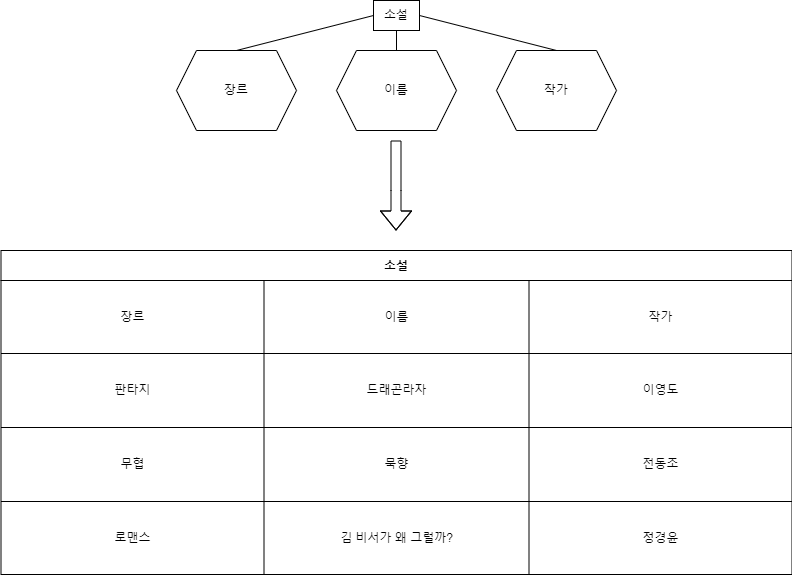

The diagram above was exported from draw.io. Its source (the exported page's mxGraphModel, read from the mxfile embedded in the PNG):
<mxGraphModel dx="1422" dy="705" grid="1" gridSize="10" guides="1" tooltips="1" connect="1" arrows="1" fold="1" page="1" pageScale="1" pageWidth="827" pageHeight="1169" math="0" shadow="0">
  <root>
    <mxCell id="0" />
    <mxCell id="1" parent="0" />
    <mxCell id="-_KTDwy1RIUcFuX0pgNP-1" value="소설" style="rounded=0;whiteSpace=wrap;html=1;" vertex="1" parent="1">
      <mxGeometry x="397" y="30" width="46" height="30" as="geometry" />
    </mxCell>
    <mxCell id="-_KTDwy1RIUcFuX0pgNP-2" value="장르" style="shape=hexagon;perimeter=hexagonPerimeter2;whiteSpace=wrap;html=1;fixedSize=1;" vertex="1" parent="1">
      <mxGeometry x="200" y="80" width="120" height="80" as="geometry" />
    </mxCell>
    <mxCell id="-_KTDwy1RIUcFuX0pgNP-4" value="이름" style="shape=hexagon;perimeter=hexagonPerimeter2;whiteSpace=wrap;html=1;fixedSize=1;" vertex="1" parent="1">
      <mxGeometry x="360" y="80" width="120" height="80" as="geometry" />
    </mxCell>
    <mxCell id="-_KTDwy1RIUcFuX0pgNP-5" value="작가" style="shape=hexagon;perimeter=hexagonPerimeter2;whiteSpace=wrap;html=1;fixedSize=1;" vertex="1" parent="1">
      <mxGeometry x="520" y="80" width="120" height="80" as="geometry" />
    </mxCell>
    <mxCell id="-_KTDwy1RIUcFuX0pgNP-9" value="" style="endArrow=none;html=1;rounded=0;entryX=0;entryY=0.5;entryDx=0;entryDy=0;" edge="1" parent="1" target="-_KTDwy1RIUcFuX0pgNP-1">
      <mxGeometry width="50" height="50" relative="1" as="geometry">
        <mxPoint x="260" y="80" as="sourcePoint" />
        <mxPoint x="310" y="30" as="targetPoint" />
        <Array as="points" />
      </mxGeometry>
    </mxCell>
    <mxCell id="-_KTDwy1RIUcFuX0pgNP-10" value="" style="endArrow=none;html=1;rounded=0;exitX=0.5;exitY=0;exitDx=0;exitDy=0;" edge="1" parent="1" source="-_KTDwy1RIUcFuX0pgNP-4">
      <mxGeometry width="50" height="50" relative="1" as="geometry">
        <mxPoint x="370" y="110" as="sourcePoint" />
        <mxPoint x="420" y="60" as="targetPoint" />
      </mxGeometry>
    </mxCell>
    <mxCell id="-_KTDwy1RIUcFuX0pgNP-11" value="" style="endArrow=none;html=1;rounded=0;entryX=0.5;entryY=0;entryDx=0;entryDy=0;exitX=1;exitY=0.5;exitDx=0;exitDy=0;" edge="1" parent="1" source="-_KTDwy1RIUcFuX0pgNP-1" target="-_KTDwy1RIUcFuX0pgNP-5">
      <mxGeometry width="50" height="50" relative="1" as="geometry">
        <mxPoint x="500" y="60" as="sourcePoint" />
        <mxPoint x="550" y="10" as="targetPoint" />
      </mxGeometry>
    </mxCell>
    <mxCell id="-_KTDwy1RIUcFuX0pgNP-12" value="소설" style="shape=table;startSize=30;container=1;collapsible=0;childLayout=tableLayout;fontStyle=1;align=center;" vertex="1" parent="1">
      <mxGeometry x="24.5" y="280" width="791" height="324" as="geometry" />
    </mxCell>
    <mxCell id="-_KTDwy1RIUcFuX0pgNP-13" value="" style="shape=tableRow;horizontal=0;startSize=0;swimlaneHead=0;swimlaneBody=0;top=0;left=0;bottom=0;right=0;collapsible=0;dropTarget=0;fillColor=none;points=[[0,0.5],[1,0.5]];portConstraint=eastwest;" vertex="1" parent="-_KTDwy1RIUcFuX0pgNP-12">
      <mxGeometry y="30" width="791" height="73" as="geometry" />
    </mxCell>
    <mxCell id="-_KTDwy1RIUcFuX0pgNP-14" value="장르" style="shape=partialRectangle;html=1;whiteSpace=wrap;connectable=0;fillColor=none;top=0;left=0;bottom=0;right=0;overflow=hidden;" vertex="1" parent="-_KTDwy1RIUcFuX0pgNP-13">
      <mxGeometry width="263" height="73" as="geometry">
        <mxRectangle width="263" height="73" as="alternateBounds" />
      </mxGeometry>
    </mxCell>
    <mxCell id="-_KTDwy1RIUcFuX0pgNP-15" value="이름" style="shape=partialRectangle;html=1;whiteSpace=wrap;connectable=0;fillColor=none;top=0;left=0;bottom=0;right=0;overflow=hidden;" vertex="1" parent="-_KTDwy1RIUcFuX0pgNP-13">
      <mxGeometry x="263" width="265" height="73" as="geometry">
        <mxRectangle width="265" height="73" as="alternateBounds" />
      </mxGeometry>
    </mxCell>
    <mxCell id="-_KTDwy1RIUcFuX0pgNP-16" value="작가" style="shape=partialRectangle;html=1;whiteSpace=wrap;connectable=0;fillColor=none;top=0;left=0;bottom=0;right=0;overflow=hidden;" vertex="1" parent="-_KTDwy1RIUcFuX0pgNP-13">
      <mxGeometry x="528" width="263" height="73" as="geometry">
        <mxRectangle width="263" height="73" as="alternateBounds" />
      </mxGeometry>
    </mxCell>
    <mxCell id="-_KTDwy1RIUcFuX0pgNP-17" value="" style="shape=tableRow;horizontal=0;startSize=0;swimlaneHead=0;swimlaneBody=0;top=0;left=0;bottom=0;right=0;collapsible=0;dropTarget=0;fillColor=none;points=[[0,0.5],[1,0.5]];portConstraint=eastwest;" vertex="1" parent="-_KTDwy1RIUcFuX0pgNP-12">
      <mxGeometry y="103" width="791" height="74" as="geometry" />
    </mxCell>
    <mxCell id="-_KTDwy1RIUcFuX0pgNP-18" value="판타지" style="shape=partialRectangle;html=1;whiteSpace=wrap;connectable=0;fillColor=none;top=0;left=0;bottom=0;right=0;overflow=hidden;" vertex="1" parent="-_KTDwy1RIUcFuX0pgNP-17">
      <mxGeometry width="263" height="74" as="geometry">
        <mxRectangle width="263" height="74" as="alternateBounds" />
      </mxGeometry>
    </mxCell>
    <mxCell id="-_KTDwy1RIUcFuX0pgNP-19" value="드래곤라자" style="shape=partialRectangle;html=1;whiteSpace=wrap;connectable=0;fillColor=none;top=0;left=0;bottom=0;right=0;overflow=hidden;" vertex="1" parent="-_KTDwy1RIUcFuX0pgNP-17">
      <mxGeometry x="263" width="265" height="74" as="geometry">
        <mxRectangle width="265" height="74" as="alternateBounds" />
      </mxGeometry>
    </mxCell>
    <mxCell id="-_KTDwy1RIUcFuX0pgNP-20" value="이영도" style="shape=partialRectangle;html=1;whiteSpace=wrap;connectable=0;fillColor=none;top=0;left=0;bottom=0;right=0;overflow=hidden;" vertex="1" parent="-_KTDwy1RIUcFuX0pgNP-17">
      <mxGeometry x="528" width="263" height="74" as="geometry">
        <mxRectangle width="263" height="74" as="alternateBounds" />
      </mxGeometry>
    </mxCell>
    <mxCell id="-_KTDwy1RIUcFuX0pgNP-25" value="" style="shape=tableRow;horizontal=0;startSize=0;swimlaneHead=0;swimlaneBody=0;top=0;left=0;bottom=0;right=0;collapsible=0;dropTarget=0;fillColor=none;points=[[0,0.5],[1,0.5]];portConstraint=eastwest;" vertex="1" parent="-_KTDwy1RIUcFuX0pgNP-12">
      <mxGeometry y="177" width="791" height="74" as="geometry" />
    </mxCell>
    <mxCell id="-_KTDwy1RIUcFuX0pgNP-26" value="무협" style="shape=partialRectangle;html=1;whiteSpace=wrap;connectable=0;fillColor=none;top=0;left=0;bottom=0;right=0;overflow=hidden;" vertex="1" parent="-_KTDwy1RIUcFuX0pgNP-25">
      <mxGeometry width="263" height="74" as="geometry">
        <mxRectangle width="263" height="74" as="alternateBounds" />
      </mxGeometry>
    </mxCell>
    <mxCell id="-_KTDwy1RIUcFuX0pgNP-27" value="묵향" style="shape=partialRectangle;html=1;whiteSpace=wrap;connectable=0;fillColor=none;top=0;left=0;bottom=0;right=0;overflow=hidden;" vertex="1" parent="-_KTDwy1RIUcFuX0pgNP-25">
      <mxGeometry x="263" width="265" height="74" as="geometry">
        <mxRectangle width="265" height="74" as="alternateBounds" />
      </mxGeometry>
    </mxCell>
    <mxCell id="-_KTDwy1RIUcFuX0pgNP-28" value="전동조" style="shape=partialRectangle;html=1;whiteSpace=wrap;connectable=0;fillColor=none;top=0;left=0;bottom=0;right=0;overflow=hidden;" vertex="1" parent="-_KTDwy1RIUcFuX0pgNP-25">
      <mxGeometry x="528" width="263" height="74" as="geometry">
        <mxRectangle width="263" height="74" as="alternateBounds" />
      </mxGeometry>
    </mxCell>
    <mxCell id="-_KTDwy1RIUcFuX0pgNP-21" value="" style="shape=tableRow;horizontal=0;startSize=0;swimlaneHead=0;swimlaneBody=0;top=0;left=0;bottom=0;right=0;collapsible=0;dropTarget=0;fillColor=none;points=[[0,0.5],[1,0.5]];portConstraint=eastwest;" vertex="1" parent="-_KTDwy1RIUcFuX0pgNP-12">
      <mxGeometry y="251" width="791" height="73" as="geometry" />
    </mxCell>
    <mxCell id="-_KTDwy1RIUcFuX0pgNP-22" value="로맨스" style="shape=partialRectangle;html=1;whiteSpace=wrap;connectable=0;fillColor=none;top=0;left=0;bottom=0;right=0;overflow=hidden;" vertex="1" parent="-_KTDwy1RIUcFuX0pgNP-21">
      <mxGeometry width="263" height="73" as="geometry">
        <mxRectangle width="263" height="73" as="alternateBounds" />
      </mxGeometry>
    </mxCell>
    <mxCell id="-_KTDwy1RIUcFuX0pgNP-23" value="김 비서가 왜 그럴까?" style="shape=partialRectangle;html=1;whiteSpace=wrap;connectable=0;fillColor=none;top=0;left=0;bottom=0;right=0;overflow=hidden;" vertex="1" parent="-_KTDwy1RIUcFuX0pgNP-21">
      <mxGeometry x="263" width="265" height="73" as="geometry">
        <mxRectangle width="265" height="73" as="alternateBounds" />
      </mxGeometry>
    </mxCell>
    <mxCell id="-_KTDwy1RIUcFuX0pgNP-24" value="정경윤" style="shape=partialRectangle;html=1;whiteSpace=wrap;connectable=0;fillColor=none;top=0;left=0;bottom=0;right=0;overflow=hidden;" vertex="1" parent="-_KTDwy1RIUcFuX0pgNP-21">
      <mxGeometry x="528" width="263" height="73" as="geometry">
        <mxRectangle width="263" height="73" as="alternateBounds" />
      </mxGeometry>
    </mxCell>
    <mxCell id="-_KTDwy1RIUcFuX0pgNP-29" value="" style="shape=flexArrow;endArrow=classic;html=1;rounded=0;" edge="1" parent="1">
      <mxGeometry width="50" height="50" relative="1" as="geometry">
        <mxPoint x="419.5" y="170" as="sourcePoint" />
        <mxPoint x="419.5" y="260" as="targetPoint" />
        <Array as="points">
          <mxPoint x="419.5" y="220" />
        </Array>
      </mxGeometry>
    </mxCell>
  </root>
</mxGraphModel>